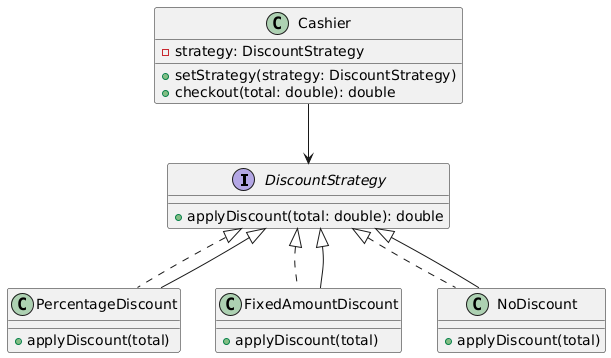

The diagram above was rendered by PlantUML. Its source (embedded in the PNG):
@startuml
interface DiscountStrategy {
  +applyDiscount(total: double): double
}

class PercentageDiscount implements DiscountStrategy {
  +applyDiscount(total)
}

class FixedAmountDiscount implements DiscountStrategy {
  +applyDiscount(total)
}

class NoDiscount implements DiscountStrategy {
  +applyDiscount(total)
}

class Cashier {
  -strategy: DiscountStrategy
  +setStrategy(strategy: DiscountStrategy)
  +checkout(total: double): double
}

Cashier --> DiscountStrategy
DiscountStrategy <|-- PercentageDiscount
DiscountStrategy <|-- FixedAmountDiscount
DiscountStrategy <|-- NoDiscount
@enduml